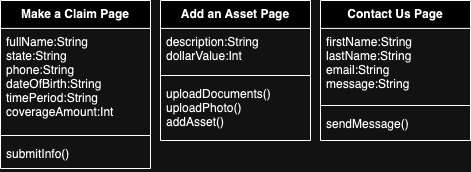

The diagram above was exported from draw.io. Its source (the exported page's mxGraphModel, read from the mxfile embedded in the PNG):
<mxGraphModel dx="926" dy="512" grid="1" gridSize="10" guides="1" tooltips="1" connect="1" arrows="1" fold="1" page="1" pageScale="1" pageWidth="850" pageHeight="1100" math="0" shadow="0">
  <root>
    <mxCell id="0" />
    <mxCell id="1" parent="0" />
    <mxCell id="2" value="Make a Claim Page" style="swimlane;fontStyle=1;align=center;verticalAlign=top;childLayout=stackLayout;horizontal=1;startSize=27.9;horizontalStack=0;resizeParent=1;resizeParentMax=0;resizeLast=0;collapsible=0;marginBottom=0;" parent="1" vertex="1">
      <mxGeometry width="150" height="168" as="geometry" />
    </mxCell>
    <mxCell id="3" value="fullName:String&#10;state:String&#10;phone:String&#10;dateOfBirth:String&#10;timePeriod:String&#10;coverageAmount:Int&#10;" style="text;strokeColor=none;fillColor=none;align=left;verticalAlign=top;spacingLeft=4;spacingRight=4;overflow=hidden;rotatable=0;points=[[0,0.5],[1,0.5]];portConstraint=eastwest;" parent="2" vertex="1">
      <mxGeometry y="27.9" width="150" height="102.1" as="geometry" />
    </mxCell>
    <mxCell id="5" style="line;strokeWidth=1;fillColor=none;align=left;verticalAlign=middle;spacingTop=-1;spacingLeft=3;spacingRight=3;rotatable=0;labelPosition=right;points=[];portConstraint=eastwest;strokeColor=inherit;" parent="2" vertex="1">
      <mxGeometry y="130" width="150" height="10" as="geometry" />
    </mxCell>
    <mxCell id="6" value="submitInfo()" style="text;strokeColor=none;fillColor=none;align=left;verticalAlign=top;spacingLeft=4;spacingRight=4;overflow=hidden;rotatable=0;points=[[0,0.5],[1,0.5]];portConstraint=eastwest;" parent="2" vertex="1">
      <mxGeometry y="140" width="150" height="28" as="geometry" />
    </mxCell>
    <mxCell id="KioS-aek0NiWwM5GC7xF-30" value="Add an Asset Page" style="swimlane;fontStyle=1;align=center;verticalAlign=top;childLayout=stackLayout;horizontal=1;startSize=27.9;horizontalStack=0;resizeParent=1;resizeParentMax=0;resizeLast=0;collapsible=0;marginBottom=0;" vertex="1" parent="1">
      <mxGeometry x="160" width="150" height="140" as="geometry" />
    </mxCell>
    <mxCell id="KioS-aek0NiWwM5GC7xF-31" value="description:String&#10;dollarValue:Int&#10;" style="text;strokeColor=none;fillColor=none;align=left;verticalAlign=top;spacingLeft=4;spacingRight=4;overflow=hidden;rotatable=0;points=[[0,0.5],[1,0.5]];portConstraint=eastwest;" vertex="1" parent="KioS-aek0NiWwM5GC7xF-30">
      <mxGeometry y="27.9" width="150" height="42.1" as="geometry" />
    </mxCell>
    <mxCell id="KioS-aek0NiWwM5GC7xF-32" style="line;strokeWidth=1;fillColor=none;align=left;verticalAlign=middle;spacingTop=-1;spacingLeft=3;spacingRight=3;rotatable=0;labelPosition=right;points=[];portConstraint=eastwest;strokeColor=inherit;" vertex="1" parent="KioS-aek0NiWwM5GC7xF-30">
      <mxGeometry y="70" width="150" height="10" as="geometry" />
    </mxCell>
    <mxCell id="KioS-aek0NiWwM5GC7xF-33" value="uploadDocuments()&#10;uploadPhoto()&#10;addAsset()" style="text;strokeColor=none;fillColor=none;align=left;verticalAlign=top;spacingLeft=4;spacingRight=4;overflow=hidden;rotatable=0;points=[[0,0.5],[1,0.5]];portConstraint=eastwest;" vertex="1" parent="KioS-aek0NiWwM5GC7xF-30">
      <mxGeometry y="80" width="150" height="60" as="geometry" />
    </mxCell>
    <mxCell id="KioS-aek0NiWwM5GC7xF-34" value="Contact Us Page" style="swimlane;fontStyle=1;align=center;verticalAlign=top;childLayout=stackLayout;horizontal=1;startSize=27.9;horizontalStack=0;resizeParent=1;resizeParentMax=0;resizeLast=0;collapsible=0;marginBottom=0;" vertex="1" parent="1">
      <mxGeometry x="320" width="150" height="140" as="geometry" />
    </mxCell>
    <mxCell id="KioS-aek0NiWwM5GC7xF-35" value="firstName:String&#10;lastName:String&#10;email:String&#10;message:String" style="text;strokeColor=none;fillColor=none;align=left;verticalAlign=top;spacingLeft=4;spacingRight=4;overflow=hidden;rotatable=0;points=[[0,0.5],[1,0.5]];portConstraint=eastwest;" vertex="1" parent="KioS-aek0NiWwM5GC7xF-34">
      <mxGeometry y="27.9" width="150" height="72.1" as="geometry" />
    </mxCell>
    <mxCell id="KioS-aek0NiWwM5GC7xF-36" style="line;strokeWidth=1;fillColor=none;align=left;verticalAlign=middle;spacingTop=-1;spacingLeft=3;spacingRight=3;rotatable=0;labelPosition=right;points=[];portConstraint=eastwest;strokeColor=inherit;" vertex="1" parent="KioS-aek0NiWwM5GC7xF-34">
      <mxGeometry y="100" width="150" height="10" as="geometry" />
    </mxCell>
    <mxCell id="KioS-aek0NiWwM5GC7xF-37" value="sendMessage()" style="text;strokeColor=none;fillColor=none;align=left;verticalAlign=top;spacingLeft=4;spacingRight=4;overflow=hidden;rotatable=0;points=[[0,0.5],[1,0.5]];portConstraint=eastwest;" vertex="1" parent="KioS-aek0NiWwM5GC7xF-34">
      <mxGeometry y="110" width="150" height="30" as="geometry" />
    </mxCell>
  </root>
</mxGraphModel>